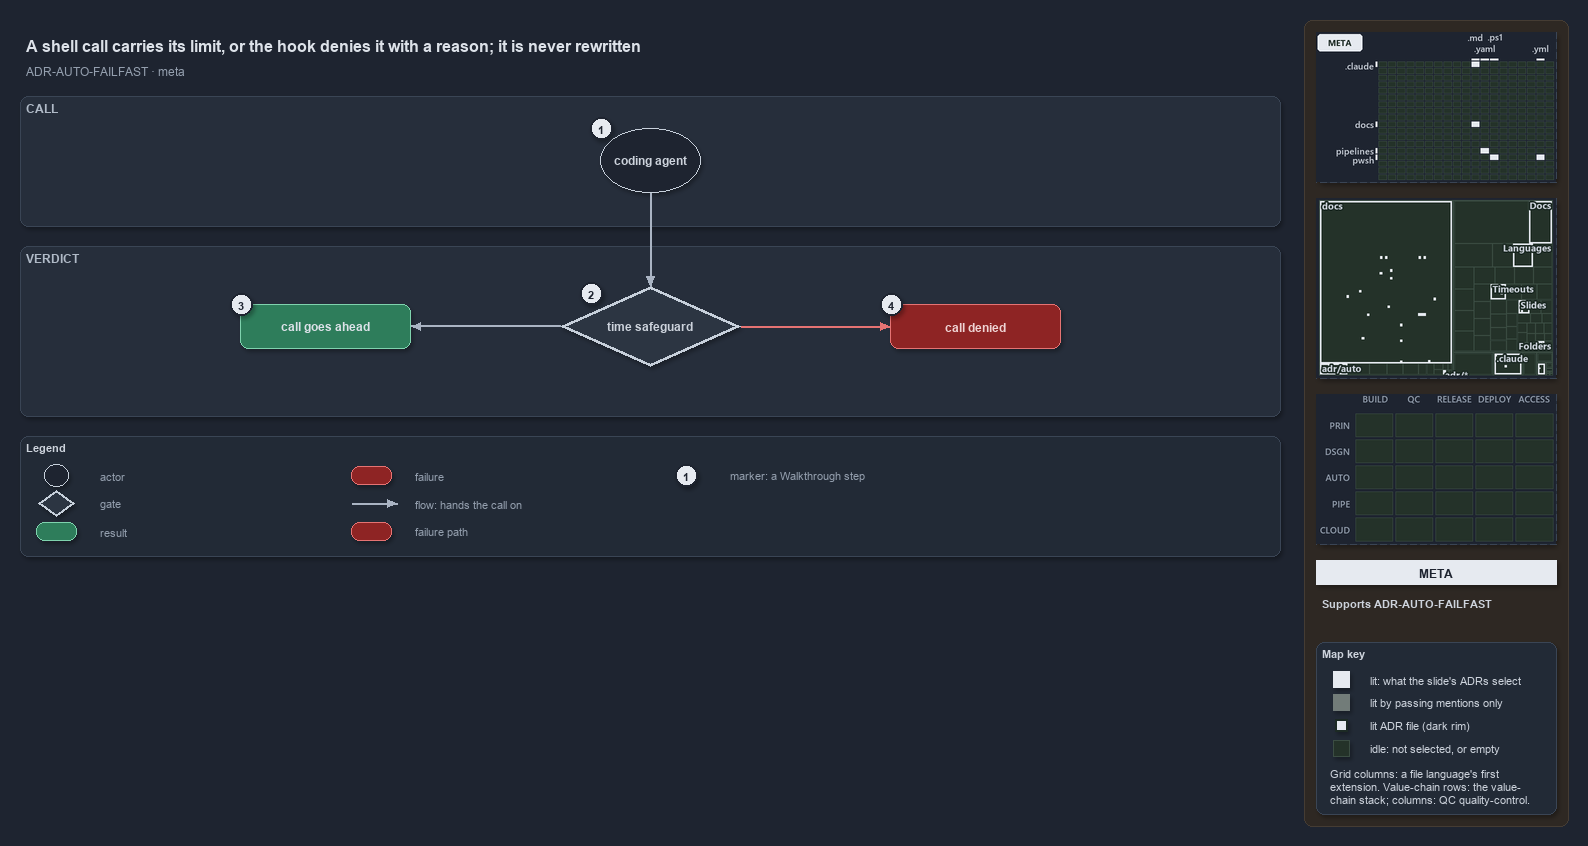

The diagram above was exported from draw.io. Its source (the exported page's mxGraphModel, read from the mxfile embedded in the PNG):
<mxGraphModel dx="1024" dy="768" grid="0" gridSize="10" guides="1" tooltips="1" connect="1" arrows="1" fold="1" page="1" pageScale="1" pageWidth="1572" pageHeight="650" background="#1E2430" math="0" shadow="1">
  <root>
    <mxCell id="0" />
    <mxCell id="1" parent="0" />
    <mxCell id="sidebar-bg" value="" style="rounded=1;arcSize=2;html=1;fillColor=#2E2823;strokeColor=#453C33;shadow=0;" vertex="1" parent="1">
      <mxGeometry x="1304" y="4" width="264" height="806" as="geometry" />
    </mxCell>
    <mxCell id="title" value="A shell call carries its limit, or the hook denies it with a reason; it is never rewritten" style="text;html=1;align=left;verticalAlign=middle;fontSize=16;fontStyle=1;fontColor=#DDE2E9;" vertex="1" parent="1">
      <mxGeometry x="20" y="14" width="1260" height="30" as="geometry" />
    </mxCell>
    <mxCell id="subtitle" value="ADR-AUTO-FAILFAST &amp;#183; meta" style="text;html=1;align=left;verticalAlign=middle;fontSize=12;fontColor=#949FAE;" vertex="1" parent="1">
      <mxGeometry x="20" y="44" width="1240" height="20" as="geometry" />
    </mxCell>
    <mxCell id="band-call" value="CALL" style="rounded=1;html=1;arcSize=3;fillColor=#262E3B;strokeColor=#3A4555;verticalAlign=top;align=left;spacingLeft=8;fontStyle=1;fontSize=12;fontColor=#B0BAC7;" vertex="1" parent="1">
      <mxGeometry x="20" y="80" width="1260" height="130" as="geometry" />
    </mxCell>
    <mxCell id="band-verdict" value="VERDICT" style="rounded=1;html=1;arcSize=3;fillColor=#262E3B;strokeColor=#3A4555;verticalAlign=top;align=left;spacingLeft=8;fontStyle=1;fontSize=12;fontColor=#B0BAC7;" vertex="1" parent="1">
      <mxGeometry x="20" y="230" width="1260" height="170" as="geometry" />
    </mxCell>
    <mxCell id="g-agent" value="&lt;b&gt;coding agent&lt;/b&gt;" style="ellipse;whiteSpace=wrap;html=1;fillColor=#1E2430;strokeColor=#C7D0DB;fontColor=#CDD3DC;fontSize=12;" vertex="1" parent="1">
      <mxGeometry x="600" y="112" width="100" height="64" as="geometry" />
    </mxCell>
    <mxCell id="g-safeguard" value="&lt;b&gt;time safeguard&lt;/b&gt;" style="rhombus;whiteSpace=wrap;html=1;fillColor=#2C3542;strokeColor=#C7D0DB;strokeWidth=3;fontColor=#CDD3DC;fontSize=12;" vertex="1" parent="1">
      <mxGeometry x="560" y="270" width="180" height="80" as="geometry" />
    </mxCell>
    <mxCell id="g-allow" value="&lt;b&gt;call goes ahead&lt;/b&gt;" style="rounded=1;whiteSpace=wrap;html=1;arcSize=20;fillColor=#2E7D5B;strokeColor=#7FD3AE;fontColor=#DDE2E9;fontSize=12;" vertex="1" parent="1">
      <mxGeometry x="240" y="288" width="170" height="44" as="geometry" />
    </mxCell>
    <mxCell id="g-deny" value="&lt;b&gt;call denied&lt;/b&gt;" style="rounded=1;whiteSpace=wrap;html=1;arcSize=20;fillColor=#8E2424;strokeColor=#E57373;fontColor=#EFD4D4;fontSize=12;" vertex="1" parent="1">
      <mxGeometry x="890" y="288" width="170" height="44" as="geometry" />
    </mxCell>
    <mxCell id="p-e-agent-safeguard-a" value="" style="text;html=1;strokeColor=none;fillColor=none;" vertex="1" parent="1">
      <mxGeometry x="650" y="176" width="1" height="1" as="geometry" />
    </mxCell>
    <mxCell id="p-e-agent-safeguard-b" value="" style="text;html=1;strokeColor=none;fillColor=none;" vertex="1" parent="1">
      <mxGeometry x="650" y="270" width="1" height="1" as="geometry" />
    </mxCell>
    <mxCell id="e-agent-safeguard" value="" style="edgeStyle=orthogonalEdgeStyle;rounded=1;html=1;fontSize=10;fontColor=#CDD3DC;endArrow=block;strokeColor=#AAB4C3;shadow=0;" edge="1" parent="1" source="p-e-agent-safeguard-a" target="p-e-agent-safeguard-b">
      <mxGeometry relative="1" as="geometry" />
    </mxCell>
    <mxCell id="p-e-safeguard-allow-a" value="" style="text;html=1;strokeColor=none;fillColor=none;" vertex="1" parent="1">
      <mxGeometry x="560" y="310" width="1" height="1" as="geometry" />
    </mxCell>
    <mxCell id="p-e-safeguard-allow-b" value="" style="text;html=1;strokeColor=none;fillColor=none;" vertex="1" parent="1">
      <mxGeometry x="410" y="310" width="1" height="1" as="geometry" />
    </mxCell>
    <mxCell id="e-safeguard-allow" value="" style="edgeStyle=orthogonalEdgeStyle;rounded=1;html=1;fontSize=10;fontColor=#CDD3DC;endArrow=block;strokeColor=#AAB4C3;shadow=0;" edge="1" parent="1" source="p-e-safeguard-allow-a" target="p-e-safeguard-allow-b">
      <mxGeometry relative="1" as="geometry" />
    </mxCell>
    <mxCell id="p-e-safeguard-deny-a" value="" style="text;html=1;strokeColor=none;fillColor=none;" vertex="1" parent="1">
      <mxGeometry x="740" y="310" width="1" height="1" as="geometry" />
    </mxCell>
    <mxCell id="p-e-safeguard-deny-b" value="" style="text;html=1;strokeColor=none;fillColor=none;" vertex="1" parent="1">
      <mxGeometry x="890" y="310" width="1" height="1" as="geometry" />
    </mxCell>
    <mxCell id="e-safeguard-deny" value="" style="edgeStyle=orthogonalEdgeStyle;rounded=1;html=1;fontSize=10;fontColor=#CDD3DC;endArrow=block;strokeColor=#E57373;shadow=0;" edge="1" parent="1" source="p-e-safeguard-deny-a" target="p-e-safeguard-deny-b">
      <mxGeometry relative="1" as="geometry" />
    </mxCell>
    <mxCell id="mark-1" value="1" style="ellipse;html=1;fillColor=#E6EAF0;strokeColor=#1E2430;strokeWidth=2;fontColor=#1E2430;fontStyle=1;fontSize=11;" vertex="1" parent="1">
      <mxGeometry x="590" y="101" width="22" height="22" as="geometry" />
    </mxCell>
    <mxCell id="mark-2" value="2" style="ellipse;html=1;fillColor=#E6EAF0;strokeColor=#1E2430;strokeWidth=2;fontColor=#1E2430;fontStyle=1;fontSize=11;" vertex="1" parent="1">
      <mxGeometry x="580" y="266" width="22" height="22" as="geometry" />
    </mxCell>
    <mxCell id="mark-3" value="3" style="ellipse;html=1;fillColor=#E6EAF0;strokeColor=#1E2430;strokeWidth=2;fontColor=#1E2430;fontStyle=1;fontSize=11;" vertex="1" parent="1">
      <mxGeometry x="230" y="277" width="22" height="22" as="geometry" />
    </mxCell>
    <mxCell id="mark-4" value="4" style="ellipse;html=1;fillColor=#E6EAF0;strokeColor=#1E2430;strokeWidth=2;fontColor=#1E2430;fontStyle=1;fontSize=11;" vertex="1" parent="1">
      <mxGeometry x="880" y="277" width="22" height="22" as="geometry" />
    </mxCell>
    <mxCell id="legend" value="&lt;b&gt;Legend&lt;/b&gt;" style="rounded=1;whiteSpace=wrap;html=1;arcSize=6;fillColor=#222A36;strokeColor=#3A4555;align=left;verticalAlign=top;spacing=8;fontSize=11;fontColor=#CDD3DC;" vertex="1" parent="1">
      <mxGeometry x="20" y="420" width="1260" height="120" as="geometry" />
    </mxCell>
    <mxCell id="lg-0" value="" style="ellipse;html=1;fillColor=#1E2430;strokeColor=#C7D0DB;fontColor=#CDD3DC;" vertex="1" parent="1">
      <mxGeometry x="44" y="448" width="24" height="22" as="geometry" />
    </mxCell>
    <mxCell id="lg-0-t" value="actor" style="text;html=1;align=left;verticalAlign=middle;fontSize=11;fontColor=#949FAE;" vertex="1" parent="1">
      <mxGeometry x="94" y="449" width="245" height="20" as="geometry" />
    </mxCell>
    <mxCell id="lg-1" value="" style="rhombus;html=1;fillColor=#2C3542;strokeColor=#C7D0DB;strokeWidth=2;fontColor=#CDD3DC;" vertex="1" parent="1">
      <mxGeometry x="38" y="474" width="36" height="26" as="geometry" />
    </mxCell>
    <mxCell id="lg-1-t" value="gate" style="text;html=1;align=left;verticalAlign=middle;fontSize=11;fontColor=#949FAE;" vertex="1" parent="1">
      <mxGeometry x="94" y="477" width="245" height="20" as="geometry" />
    </mxCell>
    <mxCell id="lg-2" value="" style="rounded=1;html=1;arcSize=20;fillColor=#2E7D5B;strokeColor=#7FD3AE;" vertex="1" parent="1">
      <mxGeometry x="36" y="506" width="40" height="18" as="geometry" />
    </mxCell>
    <mxCell id="lg-2-t" value="result" style="text;html=1;align=left;verticalAlign=middle;fontSize=11;fontColor=#949FAE;" vertex="1" parent="1">
      <mxGeometry x="94" y="505" width="245" height="20" as="geometry" />
    </mxCell>
    <mxCell id="lg-3" value="" style="rounded=1;html=1;arcSize=20;fillColor=#8E2424;strokeColor=#E57373;" vertex="1" parent="1">
      <mxGeometry x="351" y="450" width="40" height="18" as="geometry" />
    </mxCell>
    <mxCell id="lg-3-t" value="failure" style="text;html=1;align=left;verticalAlign=middle;fontSize=11;fontColor=#949FAE;" vertex="1" parent="1">
      <mxGeometry x="409" y="449" width="245" height="20" as="geometry" />
    </mxCell>
    <mxCell id="lg-4-a" value="" style="text;html=1;strokeColor=none;fillColor=none;" vertex="1" parent="1">
      <mxGeometry x="351" y="487" width="1" height="1" as="geometry" />
    </mxCell>
    <mxCell id="lg-4-b" value="" style="text;html=1;strokeColor=none;fillColor=none;" vertex="1" parent="1">
      <mxGeometry x="397" y="487" width="1" height="1" as="geometry" />
    </mxCell>
    <mxCell id="lg-4" value="" style="edgeStyle=orthogonalEdgeStyle;rounded=1;html=1;fontSize=10;fontColor=#CDD3DC;endArrow=block;strokeColor=#AAB4C3;shadow=0;" edge="1" parent="1" source="lg-4-a" target="lg-4-b">
      <mxGeometry relative="1" as="geometry" />
    </mxCell>
    <mxCell id="lg-4-t" value="flow: hands the call on" style="text;html=1;align=left;verticalAlign=middle;fontSize=11;fontColor=#949FAE;" vertex="1" parent="1">
      <mxGeometry x="409" y="477" width="245" height="20" as="geometry" />
    </mxCell>
    <mxCell id="lg-5" value="" style="rounded=1;html=1;arcSize=20;fillColor=#8E2424;strokeColor=#E57373;" vertex="1" parent="1">
      <mxGeometry x="351" y="506" width="40" height="18" as="geometry" />
    </mxCell>
    <mxCell id="lg-5-t" value="failure path" style="text;html=1;align=left;verticalAlign=middle;fontSize=11;fontColor=#949FAE;" vertex="1" parent="1">
      <mxGeometry x="409" y="505" width="245" height="20" as="geometry" />
    </mxCell>
    <mxCell id="lg-6" value="1" style="ellipse;html=1;fillColor=#E6EAF0;strokeColor=#1E2430;strokeWidth=2;fontColor=#1E2430;fontStyle=1;fontSize=11;" vertex="1" parent="1">
      <mxGeometry x="675" y="448" width="22" height="22" as="geometry" />
    </mxCell>
    <mxCell id="lg-6-t" value="marker: a Walkthrough step" style="text;html=1;align=left;verticalAlign=middle;fontSize=11;fontColor=#949FAE;" vertex="1" parent="1">
      <mxGeometry x="724" y="449" width="245" height="20" as="geometry" />
    </mxCell>
    <mxCell id="minimap-grid" value="" style="shape=image;imageAspect=0;rounded=1;arcSize=4;whiteSpace=wrap;html=1;fillColor=#262E3B;strokeColor=#3A4555;dashed=1;fontColor=#949FAE;fontSize=11;image=data:image/png,(base64 omitted: 10524 chars);" vertex="1" parent="1">
      <mxGeometry x="1316" y="16" width="240" height="150" as="geometry" />
    </mxCell>
    <mxCell id="minimap-tree" value="" style="shape=image;imageAspect=0;rounded=1;arcSize=4;whiteSpace=wrap;html=1;fillColor=#262E3B;strokeColor=#3A4555;dashed=1;fontColor=#949FAE;fontSize=11;image=data:image/png,(base64 omitted: 20948 chars);" vertex="1" parent="1">
      <mxGeometry x="1316" y="182" width="240" height="180" as="geometry" />
    </mxCell>
    <mxCell id="minimap-chain" value="" style="shape=image;imageAspect=0;rounded=1;arcSize=4;whiteSpace=wrap;html=1;fillColor=#262E3B;strokeColor=#3A4555;dashed=1;fontColor=#949FAE;fontSize=11;image=data:image/png,(base64 omitted: 11912 chars);" vertex="1" parent="1">
      <mxGeometry x="1316" y="378" width="240" height="150" as="geometry" />
    </mxCell>
    <mxCell id="lens-badge" value="META" style="rounded=0;whiteSpace=wrap;html=1;align=center;verticalAlign=middle;fontSize=12;fontStyle=1;fontColor=#1E2430;fillColor=#E6EAF0;strokeColor=none;" vertex="1" parent="1">
      <mxGeometry x="1316" y="544" width="240" height="24" as="geometry" />
    </mxCell>
    <mxCell id="supports" value="&lt;b&gt;Supports&lt;/b&gt; ADR-AUTO-FAILFAST" style="text;html=1;whiteSpace=wrap;align=left;verticalAlign=top;fontSize=11;fontColor=#CDD3DC;" vertex="1" parent="1">
      <mxGeometry x="1316" y="576" width="240" height="38" as="geometry" />
    </mxCell>
    <mxCell id="mapkey" value="&lt;b&gt;Map key&lt;/b&gt;" style="rounded=1;arcSize=6;whiteSpace=wrap;html=1;align=left;verticalAlign=top;fontSize=11;fontColor=#CDD3DC;fillColor=#222A36;strokeColor=#3A4555;spacingLeft=8;spacingTop=2;" vertex="1" parent="1">
      <mxGeometry x="1316" y="626" width="240" height="172" as="geometry" />
    </mxCell>
    <mxCell id="mapkey-lit" value="" style="rounded=0;html=1;fillColor=#E6EAF0;strokeColor=#E6EAF0;" vertex="1" parent="1">
      <mxGeometry x="1333.0" y="655.0" width="16" height="16" as="geometry" />
    </mxCell>
    <mxCell id="mapkey-lit-text" value="lit: what the slide's ADRs select" style="text;html=1;align=left;verticalAlign=middle;fontSize=11;fontColor=#CDD3DC;" vertex="1" parent="1">
      <mxGeometry x="1364" y="653" width="184" height="20" as="geometry" />
    </mxCell>
    <mxCell id="mapkey-touched" value="" style="rounded=0;html=1;fillColor=#727C79;strokeColor=#727C79;" vertex="1" parent="1">
      <mxGeometry x="1333.0" y="678.0" width="16" height="16" as="geometry" />
    </mxCell>
    <mxCell id="mapkey-touched-text" value="lit by passing mentions only" style="text;html=1;align=left;verticalAlign=middle;fontSize=11;fontColor=#CDD3DC;" vertex="1" parent="1">
      <mxGeometry x="1364" y="676" width="184" height="20" as="geometry" />
    </mxCell>
    <mxCell id="mapkey-adr" value="" style="rounded=0;html=1;fillColor=#E6EAF0;strokeColor=#1C2A24;strokeWidth=2;" vertex="1" parent="1">
      <mxGeometry x="1335.0" y="703.0" width="12" height="12" as="geometry" />
    </mxCell>
    <mxCell id="mapkey-adr-text" value="lit ADR file (dark rim)" style="text;html=1;align=left;verticalAlign=middle;fontSize=11;fontColor=#CDD3DC;" vertex="1" parent="1">
      <mxGeometry x="1364" y="699" width="184" height="20" as="geometry" />
    </mxCell>
    <mxCell id="mapkey-idle" value="" style="rounded=0;html=1;fillColor=#243229;strokeColor=#3B4D43;" vertex="1" parent="1">
      <mxGeometry x="1333.0" y="724.0" width="16" height="16" as="geometry" />
    </mxCell>
    <mxCell id="mapkey-idle-text" value="idle: not selected, or empty" style="text;html=1;align=left;verticalAlign=middle;fontSize=11;fontColor=#CDD3DC;" vertex="1" parent="1">
      <mxGeometry x="1364" y="722" width="184" height="20" as="geometry" />
    </mxCell>
    <mxCell id="mapkey-codes" value="Grid columns: a file language's first&lt;br&gt;extension. Value-chain rows: the value-&lt;br&gt;chain stack; columns: QC quality-control." style="text;html=1;align=left;verticalAlign=top;whiteSpace=wrap;fontSize=11;fontColor=#CDD3DC;" vertex="1" parent="1">
      <mxGeometry x="1324" y="746" width="224" height="46" as="geometry" />
    </mxCell>
  </root>
</mxGraphModel>